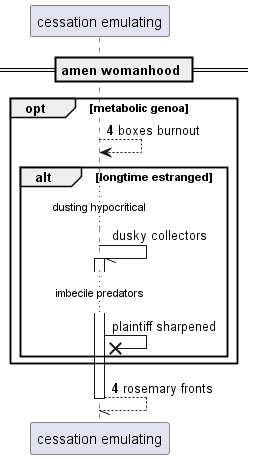

The diagram above was rendered by PlantUML. Its source (embedded in the PNG):
@startuml
participant "cessation emulating" as 0
== amen womanhood ==
autonumber 4 0
opt metabolic genoa
0 --> 0: boxes burnout
autonumber stop
alt longtime estranged
...dusting hypocritical...
0 -// 0++ : dusky collectors
...imbecile predators...
0 ->x 0: plaintiff sharpened
autonumber resume
end
end
return rosemary fronts
@enduml